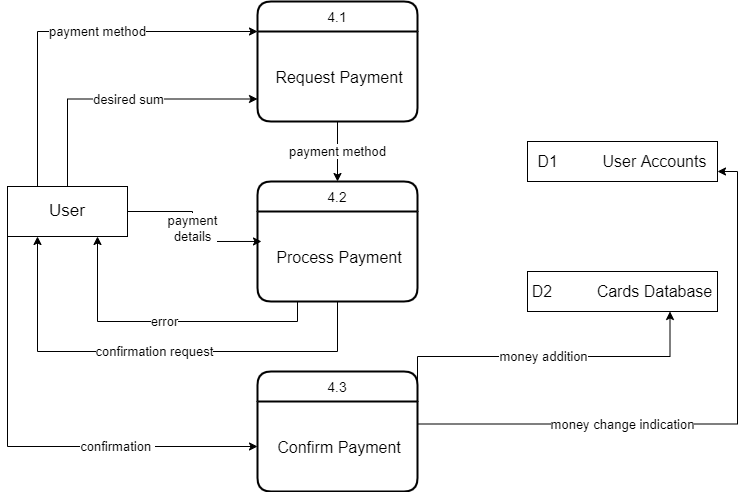

The diagram above was exported from draw.io. Its source (the exported page's mxGraphModel, read from the mxfile embedded in the PNG):
<mxGraphModel dx="998" dy="548" grid="1" gridSize="10" guides="1" tooltips="1" connect="1" arrows="1" fold="1" page="1" pageScale="1" pageWidth="850" pageHeight="1100" math="0" shadow="0">
  <root>
    <mxCell id="0" />
    <mxCell id="1" parent="0" />
    <mxCell id="8n0HduRe9npSdHZgub5w-3" value="&lt;font style=&quot;font-size: 13px&quot;&gt;payment method&lt;/font&gt;" style="edgeStyle=orthogonalEdgeStyle;rounded=0;orthogonalLoop=1;jettySize=auto;html=1;exitX=0.25;exitY=0;exitDx=0;exitDy=0;entryX=0;entryY=0;entryDx=0;entryDy=0;" parent="1" source="SnsIUyaBnuCP2zM7H6Q4-1" target="8n0HduRe9npSdHZgub5w-2" edge="1">
      <mxGeometry x="0.1467" relative="1" as="geometry">
        <Array as="points">
          <mxPoint x="110" y="60" />
        </Array>
        <mxPoint as="offset" />
      </mxGeometry>
    </mxCell>
    <mxCell id="8n0HduRe9npSdHZgub5w-4" value="desired sum" style="edgeStyle=orthogonalEdgeStyle;rounded=0;orthogonalLoop=1;jettySize=auto;html=1;exitX=0.5;exitY=0;exitDx=0;exitDy=0;entryX=0;entryY=0.75;entryDx=0;entryDy=0;fontSize=13;" parent="1" source="SnsIUyaBnuCP2zM7H6Q4-1" target="8n0HduRe9npSdHZgub5w-2" edge="1">
      <mxGeometry x="0.0631" relative="1" as="geometry">
        <mxPoint as="offset" />
      </mxGeometry>
    </mxCell>
    <mxCell id="8n0HduRe9npSdHZgub5w-5" value="payment&lt;br&gt;details" style="edgeStyle=orthogonalEdgeStyle;rounded=0;orthogonalLoop=1;jettySize=auto;html=1;exitX=1;exitY=0.5;exitDx=0;exitDy=0;entryX=0.025;entryY=0.333;entryDx=0;entryDy=0;entryPerimeter=0;fontSize=13;" parent="1" source="SnsIUyaBnuCP2zM7H6Q4-1" target="SnsIUyaBnuCP2zM7H6Q4-3" edge="1">
      <mxGeometry relative="1" as="geometry" />
    </mxCell>
    <mxCell id="8n0HduRe9npSdHZgub5w-11" value="confirmation&amp;nbsp;" style="edgeStyle=orthogonalEdgeStyle;rounded=0;orthogonalLoop=1;jettySize=auto;html=1;exitX=0;exitY=1;exitDx=0;exitDy=0;entryX=0;entryY=0.5;entryDx=0;entryDy=0;fontSize=13;" parent="1" source="SnsIUyaBnuCP2zM7H6Q4-1" target="8n0HduRe9npSdHZgub5w-10" edge="1">
      <mxGeometry x="0.3913" relative="1" as="geometry">
        <mxPoint as="offset" />
      </mxGeometry>
    </mxCell>
    <mxCell id="SnsIUyaBnuCP2zM7H6Q4-1" value="User" style="whiteSpace=wrap;html=1;align=center;fontSize=17;" parent="1" vertex="1">
      <mxGeometry x="80" y="215" width="120" height="50" as="geometry" />
    </mxCell>
    <mxCell id="SnsIUyaBnuCP2zM7H6Q4-2" value="4.2" style="swimlane;childLayout=stackLayout;horizontal=1;startSize=30;horizontalStack=0;rounded=1;fontSize=14;fontStyle=0;strokeWidth=2;resizeParent=0;resizeLast=1;shadow=0;dashed=0;align=center;" parent="1" vertex="1">
      <mxGeometry x="330" y="210" width="160" height="120" as="geometry" />
    </mxCell>
    <mxCell id="SnsIUyaBnuCP2zM7H6Q4-3" value="Process Payment" style="align=center;strokeColor=none;fillColor=none;spacingLeft=4;fontSize=16;verticalAlign=middle;resizable=0;rotatable=0;part=1;" parent="SnsIUyaBnuCP2zM7H6Q4-2" vertex="1">
      <mxGeometry y="30" width="160" height="90" as="geometry" />
    </mxCell>
    <mxCell id="SnsIUyaBnuCP2zM7H6Q4-5" value="D1&amp;nbsp; &amp;nbsp; &amp;nbsp; &amp;nbsp; &amp;nbsp; User Accounts" style="whiteSpace=wrap;html=1;align=center;fontSize=16;" parent="1" vertex="1">
      <mxGeometry x="600" y="170" width="190" height="40" as="geometry" />
    </mxCell>
    <mxCell id="_lZHAIfr1rg4PpZe-4Mx-3" value="D2&amp;nbsp; &amp;nbsp; &amp;nbsp; &amp;nbsp; &amp;nbsp; Cards Database" style="whiteSpace=wrap;html=1;align=center;fontSize=16;" parent="1" vertex="1">
      <mxGeometry x="600" y="300" width="190" height="40" as="geometry" />
    </mxCell>
    <mxCell id="8n0HduRe9npSdHZgub5w-6" value="payment method" style="edgeStyle=orthogonalEdgeStyle;rounded=0;orthogonalLoop=1;jettySize=auto;html=1;exitX=0.5;exitY=1;exitDx=0;exitDy=0;entryX=0.5;entryY=0;entryDx=0;entryDy=0;fontSize=13;" parent="1" source="8n0HduRe9npSdHZgub5w-1" target="SnsIUyaBnuCP2zM7H6Q4-2" edge="1">
      <mxGeometry relative="1" as="geometry" />
    </mxCell>
    <mxCell id="8n0HduRe9npSdHZgub5w-1" value="4.1" style="swimlane;childLayout=stackLayout;horizontal=1;startSize=30;horizontalStack=0;rounded=1;fontSize=14;fontStyle=0;strokeWidth=2;resizeParent=0;resizeLast=1;shadow=0;dashed=0;align=center;" parent="1" vertex="1">
      <mxGeometry x="330" y="30" width="160" height="120" as="geometry" />
    </mxCell>
    <mxCell id="8n0HduRe9npSdHZgub5w-2" value="Request Payment" style="align=center;strokeColor=none;fillColor=none;spacingLeft=4;fontSize=16;verticalAlign=middle;resizable=0;rotatable=0;part=1;" parent="8n0HduRe9npSdHZgub5w-1" vertex="1">
      <mxGeometry y="30" width="160" height="90" as="geometry" />
    </mxCell>
    <mxCell id="8n0HduRe9npSdHZgub5w-7" value="error" style="edgeStyle=orthogonalEdgeStyle;rounded=0;orthogonalLoop=1;jettySize=auto;html=1;exitX=0.25;exitY=1;exitDx=0;exitDy=0;entryX=0.75;entryY=1;entryDx=0;entryDy=0;fontSize=13;" parent="1" source="SnsIUyaBnuCP2zM7H6Q4-3" target="SnsIUyaBnuCP2zM7H6Q4-1" edge="1">
      <mxGeometry relative="1" as="geometry" />
    </mxCell>
    <mxCell id="8n0HduRe9npSdHZgub5w-8" value="confirmation request" style="edgeStyle=orthogonalEdgeStyle;rounded=0;orthogonalLoop=1;jettySize=auto;html=1;exitX=0.5;exitY=1;exitDx=0;exitDy=0;entryX=0.25;entryY=1;entryDx=0;entryDy=0;fontSize=13;" parent="1" source="SnsIUyaBnuCP2zM7H6Q4-3" target="SnsIUyaBnuCP2zM7H6Q4-1" edge="1">
      <mxGeometry relative="1" as="geometry">
        <Array as="points">
          <mxPoint x="410" y="380" />
          <mxPoint x="110" y="380" />
        </Array>
      </mxGeometry>
    </mxCell>
    <mxCell id="8n0HduRe9npSdHZgub5w-9" value="4.3" style="swimlane;childLayout=stackLayout;horizontal=1;startSize=30;horizontalStack=0;rounded=1;fontSize=14;fontStyle=0;strokeWidth=2;resizeParent=0;resizeLast=1;shadow=0;dashed=0;align=center;" parent="1" vertex="1">
      <mxGeometry x="330" y="400" width="160" height="120" as="geometry" />
    </mxCell>
    <mxCell id="8n0HduRe9npSdHZgub5w-10" value="Confirm Payment" style="align=center;strokeColor=none;fillColor=none;spacingLeft=4;fontSize=16;verticalAlign=middle;resizable=0;rotatable=0;part=1;" parent="8n0HduRe9npSdHZgub5w-9" vertex="1">
      <mxGeometry y="30" width="160" height="90" as="geometry" />
    </mxCell>
    <mxCell id="8n0HduRe9npSdHZgub5w-12" value="money addition" style="edgeStyle=orthogonalEdgeStyle;rounded=0;orthogonalLoop=1;jettySize=auto;html=1;exitX=1;exitY=0;exitDx=0;exitDy=0;entryX=0.75;entryY=1;entryDx=0;entryDy=0;fontSize=13;" parent="1" source="8n0HduRe9npSdHZgub5w-10" target="_lZHAIfr1rg4PpZe-4Mx-3" edge="1">
      <mxGeometry relative="1" as="geometry" />
    </mxCell>
    <mxCell id="8n0HduRe9npSdHZgub5w-13" value="money change indication" style="edgeStyle=orthogonalEdgeStyle;rounded=0;orthogonalLoop=1;jettySize=auto;html=1;exitX=1;exitY=0.25;exitDx=0;exitDy=0;entryX=1;entryY=0.75;entryDx=0;entryDy=0;fontSize=13;" parent="1" source="8n0HduRe9npSdHZgub5w-10" target="SnsIUyaBnuCP2zM7H6Q4-5" edge="1">
      <mxGeometry x="-0.308" relative="1" as="geometry">
        <mxPoint as="offset" />
      </mxGeometry>
    </mxCell>
  </root>
</mxGraphModel>